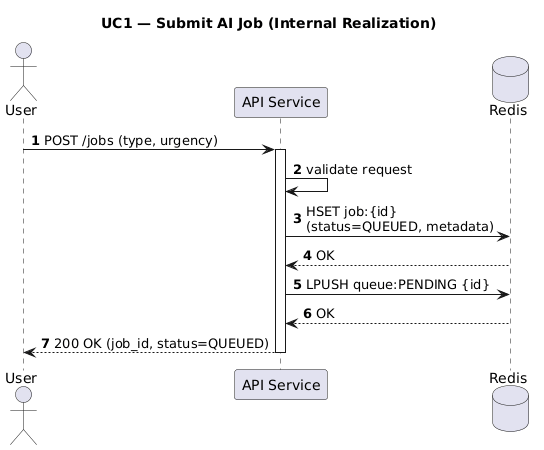

The diagram above was rendered by PlantUML. Its source (embedded in the PNG):
@startuml
title UC1 — Submit AI Job (Internal Realization)
autonumber

actor User
participant "API Service" as API
database "Redis" as R

User -> API: POST /jobs (type, urgency)
activate API

API -> API: validate request
API -> R: HSET job:{id}\n(status=QUEUED, metadata)
R --> API: OK
API -> R: LPUSH queue:PENDING {id}
R --> API: OK

API --> User: 200 OK (job_id, status=QUEUED)
deactivate API
@enduml